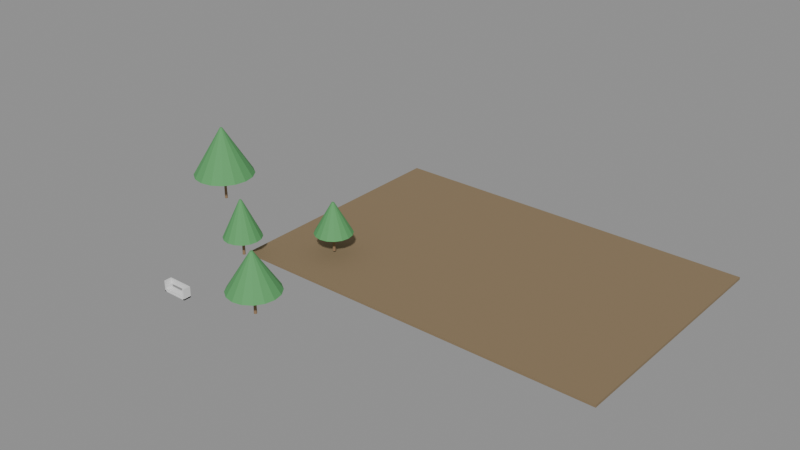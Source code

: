 # Source: e0353_after.blend  (saved by Blender 5.2.44; exported with 4.5.12 LTS)
import bpy
from mathutils import Matrix  # noqa: F401  (used for matrix-valued properties, if any)

bpy.ops.wm.read_factory_settings(use_empty=True)
scene = bpy.context.scene
scene.name = 'Scene'

# ---- materials (node trees are filled in below, after node groups)
mat_cesped = bpy.data.materials.new('Cesped')
mat_madera_tronco = bpy.data.materials.new('Madera_Tronco')
mat_follaje = bpy.data.materials.new('Follaje')
mat_madera = bpy.data.materials.new('Madera')
mat_madera_roble = bpy.data.materials.new('Madera_Roble')

# ---- material node trees
mat_cesped.use_nodes = True; mat_cesped.node_tree.nodes.clear()
_N = mat_cesped.node_tree.nodes; _L = mat_cesped.node_tree.links
n0 = _N.new('ShaderNodeBsdfPrincipled'); n0.name = 'Principled BSDF'; n0.location = (-200, 100)
n0.inputs[0].default_value = (0.25, 0.18, 0.1, 1.0)
n0.inputs[2].default_value = 0.9
n0.inputs[3].default_value = 1.45
n0.inputs[10].default_value = 0.005
n1 = _N.new('ShaderNodeOutputMaterial'); n1.name = 'Material Output'; n1.location = (200, 100)
_L.new(n0.outputs[0], n1.inputs[0])
n1.is_active_output = True
mat_madera_tronco.use_nodes = True; mat_madera_tronco.node_tree.nodes.clear()
_N = mat_madera_tronco.node_tree.nodes; _L = mat_madera_tronco.node_tree.links
n0 = _N.new('ShaderNodeBsdfPrincipled'); n0.name = 'Principled BSDF'; n0.location = (-200, 100)
n0.inputs[0].default_value = (0.28, 0.18, 0.1, 1.0)
n0.inputs[2].default_value = 0.9
n0.inputs[3].default_value = 1.45
n0.inputs[10].default_value = 0.005
n1 = _N.new('ShaderNodeOutputMaterial'); n1.name = 'Material Output'; n1.location = (200, 100)
_L.new(n0.outputs[0], n1.inputs[0])
n1.is_active_output = True
mat_follaje.use_nodes = True; mat_follaje.node_tree.nodes.clear()
_N = mat_follaje.node_tree.nodes; _L = mat_follaje.node_tree.links
n0 = _N.new('ShaderNodeBsdfPrincipled'); n0.name = 'Principled BSDF'; n0.location = (-200, 100)
n0.inputs[0].default_value = (0.1, 0.35, 0.12, 1.0)
n0.inputs[2].default_value = 0.8
n0.inputs[3].default_value = 1.45
n0.inputs[10].default_value = 0.005
n1 = _N.new('ShaderNodeOutputMaterial'); n1.name = 'Material Output'; n1.location = (200, 100)
_L.new(n0.outputs[0], n1.inputs[0])
n1.is_active_output = True
mat_madera.use_nodes = True; mat_madera.node_tree.nodes.clear()
_N = mat_madera.node_tree.nodes; _L = mat_madera.node_tree.links
n0 = _N.new('ShaderNodeBsdfPrincipled'); n0.name = 'Principled BSDF'; n0.location = (-200, 100)
n0.inputs[3].default_value = 1.45
n0.inputs[10].default_value = 0.005
n1 = _N.new('ShaderNodeOutputMaterial'); n1.name = 'Material Output'; n1.location = (200, 100)
_L.new(n0.outputs[0], n1.inputs[0])
n1.is_active_output = True
mat_madera_roble.use_nodes = True; mat_madera_roble.node_tree.nodes.clear()
_N = mat_madera_roble.node_tree.nodes; _L = mat_madera_roble.node_tree.links
n0 = _N.new('ShaderNodeBsdfPrincipled'); n0.name = 'Principled BSDF'; n0.location = (-200, 100)
n0.inputs[3].default_value = 1.45
n0.inputs[10].default_value = 0.005
n1 = _N.new('ShaderNodeOutputMaterial'); n1.name = 'Material Output'; n1.location = (200, 100)
_L.new(n0.outputs[0], n1.inputs[0])
n1.is_active_output = True

# ---- meshes
me_parque_cuerpo_mesh = bpy.data.meshes.new('Parque_Cuerpo_mesh')
me_parque_cuerpo_mesh.from_pydata([(0.0, 0.0, 0.0), (30.0, 0.0, 0.0), (30.0, 20.0, 0.0), (0.0, 20.0, 0.0), (0.0, 0.0, 0.2), (30.0, 0.0, 0.2), (30.0, 20.0, 0.2), (0.0, 20.0, 0.2)], [], [(0, 1, 2, 3), (4, 5, 6, 7), (0, 1, 5, 4), (1, 2, 6, 5), (2, 3, 7, 6), (3, 0, 4, 7)])
me_parque_cuerpo_mesh.materials.append(mat_cesped)
me_parque_cuerpo_mesh.update()
me_arbol_grande_tronco_mesh = bpy.data.meshes.new('Arbol_Grande_Tronco_mesh')
me_arbol_grande_tronco_mesh.from_pydata([(0.0, 0.12, 0.0), (0.0, 0.084, 2.2), (0.06, 0.1039, 0.0), (0.042, 0.07275, 2.2), (0.1039, 0.06, 0.0), (0.07275, 0.042, 2.2), (0.12, 0.0, 0.0), (0.084, 0.0, 2.2), (0.1039, -0.06, 0.0), (0.07275, -0.042, 2.2), (0.06, -0.1039, 0.0), (0.042, -0.07275, 2.2), (0.0, -0.12, 0.0), (0.0, -0.084, 2.2), (-0.06, -0.1039, 0.0), (-0.042, -0.07275, 2.2), (-0.1039, -0.06, 0.0), (-0.07275, -0.042, 2.2), (-0.12, 0.0, 0.0), (-0.084, 0.0, 2.2), (-0.1039, 0.06, 0.0), (-0.07275, 0.042, 2.2), (-0.06, 0.1039, 0.0), (-0.042, 0.07275, 2.2)], [], [(0, 1, 3, 2), (2, 3, 5, 4), (4, 5, 7, 6), (6, 7, 9, 8), (8, 9, 11, 10), (10, 11, 13, 12), (12, 13, 15, 14), (14, 15, 17, 16), (16, 17, 19, 18), (18, 19, 21, 20), (3, 1, 23, 21, 19, 17, 15, 13, 11, 9, 7, 5), (20, 21, 23, 22), (22, 23, 1, 0), (0, 2, 4, 6, 8, 10, 12, 14, 16, 18, 20, 22)])
me_arbol_grande_tronco_mesh.materials.append(mat_madera_tronco)
me_arbol_grande_tronco_mesh.update()
me_arbol_grande_copa_mesh = bpy.data.meshes.new('Arbol_Grande_Copa_mesh')
me_arbol_grande_copa_mesh.from_pydata([(0.0, 2.5, 2.2), (0.0, 0.1, 6.2), (0.9567, 2.31, 2.2), (0.03827, 0.09239, 6.2), (1.768, 1.768, 2.2), (0.07071, 0.07071, 6.2), (2.31, 0.9567, 2.2), (0.09239, 0.03827, 6.2), (2.5, 0.0, 2.2), (0.1, 0.0, 6.2), (2.31, -0.9567, 2.2), (0.09239, -0.03827, 6.2), (1.768, -1.768, 2.2), (0.07071, -0.07071, 6.2), (0.9567, -2.31, 2.2), (0.03827, -0.09239, 6.2), (0.0, -2.5, 2.2), (0.0, -0.1, 6.2), (-0.9567, -2.31, 2.2), (-0.03827, -0.09239, 6.2), (-1.768, -1.768, 2.2), (-0.07071, -0.07071, 6.2), (-2.31, -0.9567, 2.2), (-0.09239, -0.03827, 6.2), (-2.5, 0.0, 2.2), (-0.1, 0.0, 6.2), (-2.31, 0.9567, 2.2), (-0.09239, 0.03827, 6.2), (-1.768, 1.768, 2.2), (-0.07071, 0.07071, 6.2), (-0.9567, 2.31, 2.2), (-0.03827, 0.09239, 6.2)], [], [(0, 1, 3, 2), (2, 3, 5, 4), (4, 5, 7, 6), (6, 7, 9, 8), (8, 9, 11, 10), (10, 11, 13, 12), (12, 13, 15, 14), (14, 15, 17, 16), (16, 17, 19, 18), (18, 19, 21, 20), (20, 21, 23, 22), (22, 23, 25, 24), (24, 25, 27, 26), (26, 27, 29, 28), (3, 1, 31, 29, 27, 25, 23, 21, 19, 17, 15, 13, 11, 9, 7, 5), (28, 29, 31, 30), (30, 31, 1, 0), (0, 2, 4, 6, 8, 10, 12, 14, 16, 18, 20, 22, 24, 26, 28, 30)])
me_arbol_grande_copa_mesh.materials.append(mat_follaje)
me_arbol_grande_copa_mesh.update()
me_arbol_mediano_tronco_mesh = bpy.data.meshes.new('Arbol_Mediano_Tronco_mesh')
me_arbol_mediano_tronco_mesh.from_pydata([(0.0, 0.12, 0.0), (0.0, 0.084, 1.8), (0.06, 0.1039, 0.0), (0.042, 0.07275, 1.8), (0.1039, 0.06, 0.0), (0.07275, 0.042, 1.8), (0.12, 0.0, 0.0), (0.084, 0.0, 1.8), (0.1039, -0.06, 0.0), (0.07275, -0.042, 1.8), (0.06, -0.1039, 0.0), (0.042, -0.07275, 1.8), (0.0, -0.12, 0.0), (0.0, -0.084, 1.8), (-0.06, -0.1039, 0.0), (-0.042, -0.07275, 1.8), (-0.1039, -0.06, 0.0), (-0.07275, -0.042, 1.8), (-0.12, 0.0, 0.0), (-0.084, 0.0, 1.8), (-0.1039, 0.06, 0.0), (-0.07275, 0.042, 1.8), (-0.06, 0.1039, 0.0), (-0.042, 0.07275, 1.8)], [], [(0, 1, 3, 2), (2, 3, 5, 4), (4, 5, 7, 6), (6, 7, 9, 8), (8, 9, 11, 10), (10, 11, 13, 12), (12, 13, 15, 14), (14, 15, 17, 16), (16, 17, 19, 18), (18, 19, 21, 20), (3, 1, 23, 21, 19, 17, 15, 13, 11, 9, 7, 5), (20, 21, 23, 22), (22, 23, 1, 0), (0, 2, 4, 6, 8, 10, 12, 14, 16, 18, 20, 22)])
me_arbol_mediano_tronco_mesh.materials.append(mat_madera_tronco)
me_arbol_mediano_tronco_mesh.update()
me_arbol_mediano_copa_mesh = bpy.data.meshes.new('Arbol_Mediano_Copa_mesh')
me_arbol_mediano_copa_mesh.from_pydata([(0.0, 2.0, 1.8), (0.0, 0.1, 4.8), (0.7654, 1.848, 1.8), (0.03827, 0.09239, 4.8), (1.414, 1.414, 1.8), (0.07071, 0.07071, 4.8), (1.848, 0.7654, 1.8), (0.09239, 0.03827, 4.8), (2.0, 0.0, 1.8), (0.1, 0.0, 4.8), (1.848, -0.7654, 1.8), (0.09239, -0.03827, 4.8), (1.414, -1.414, 1.8), (0.07071, -0.07071, 4.8), (0.7654, -1.848, 1.8), (0.03827, -0.09239, 4.8), (0.0, -2.0, 1.8), (0.0, -0.1, 4.8), (-0.7654, -1.848, 1.8), (-0.03827, -0.09239, 4.8), (-1.414, -1.414, 1.8), (-0.07071, -0.07071, 4.8), (-1.848, -0.7654, 1.8), (-0.09239, -0.03827, 4.8), (-2.0, 0.0, 1.8), (-0.1, 0.0, 4.8), (-1.848, 0.7654, 1.8), (-0.09239, 0.03827, 4.8), (-1.414, 1.414, 1.8), (-0.07071, 0.07071, 4.8), (-0.7654, 1.848, 1.8), (-0.03827, 0.09239, 4.8)], [], [(0, 1, 3, 2), (2, 3, 5, 4), (4, 5, 7, 6), (6, 7, 9, 8), (8, 9, 11, 10), (10, 11, 13, 12), (12, 13, 15, 14), (14, 15, 17, 16), (16, 17, 19, 18), (18, 19, 21, 20), (20, 21, 23, 22), (22, 23, 25, 24), (24, 25, 27, 26), (26, 27, 29, 28), (3, 1, 31, 29, 27, 25, 23, 21, 19, 17, 15, 13, 11, 9, 7, 5), (28, 29, 31, 30), (30, 31, 1, 0), (0, 2, 4, 6, 8, 10, 12, 14, 16, 18, 20, 22, 24, 26, 28, 30)])
me_arbol_mediano_copa_mesh.materials.append(mat_follaje)
me_arbol_mediano_copa_mesh.update()
me_arbol_pequeno_tronco_mesh = bpy.data.meshes.new('Arbol_Pequeno_Tronco_mesh')
me_arbol_pequeno_tronco_mesh.from_pydata([(0.0, 0.12, 0.0), (0.0, 0.084, 1.5), (0.06, 0.1039, 0.0), (0.042, 0.07275, 1.5), (0.1039, 0.06, 0.0), (0.07275, 0.042, 1.5), (0.12, 0.0, 0.0), (0.084, 0.0, 1.5), (0.1039, -0.06, 0.0), (0.07275, -0.042, 1.5), (0.06, -0.1039, 0.0), (0.042, -0.07275, 1.5), (0.0, -0.12, 0.0), (0.0, -0.084, 1.5), (-0.06, -0.1039, 0.0), (-0.042, -0.07275, 1.5), (-0.1039, -0.06, 0.0), (-0.07275, -0.042, 1.5), (-0.12, 0.0, 0.0), (-0.084, 0.0, 1.5), (-0.1039, 0.06, 0.0), (-0.07275, 0.042, 1.5), (-0.06, 0.1039, 0.0), (-0.042, 0.07275, 1.5)], [], [(0, 1, 3, 2), (2, 3, 5, 4), (4, 5, 7, 6), (6, 7, 9, 8), (8, 9, 11, 10), (10, 11, 13, 12), (12, 13, 15, 14), (14, 15, 17, 16), (16, 17, 19, 18), (18, 19, 21, 20), (3, 1, 23, 21, 19, 17, 15, 13, 11, 9, 7, 5), (20, 21, 23, 22), (22, 23, 1, 0), (0, 2, 4, 6, 8, 10, 12, 14, 16, 18, 20, 22)])
me_arbol_pequeno_tronco_mesh.materials.append(mat_madera_tronco)
me_arbol_pequeno_tronco_mesh.update()
me_arbol_pequeno_copa_mesh = bpy.data.meshes.new('Arbol_Pequeno_Copa_mesh')
me_arbol_pequeno_copa_mesh.from_pydata([(0.0, 1.5, 1.5), (0.0, 0.1, 4.0), (0.574, 1.386, 1.5), (0.03827, 0.09239, 4.0), (1.061, 1.061, 1.5), (0.07071, 0.07071, 4.0), (1.386, 0.574, 1.5), (0.09239, 0.03827, 4.0), (1.5, 0.0, 1.5), (0.1, 0.0, 4.0), (1.386, -0.574, 1.5), (0.09239, -0.03827, 4.0), (1.061, -1.061, 1.5), (0.07071, -0.07071, 4.0), (0.574, -1.386, 1.5), (0.03827, -0.09239, 4.0), (0.0, -1.5, 1.5), (0.0, -0.1, 4.0), (-0.574, -1.386, 1.5), (-0.03827, -0.09239, 4.0), (-1.061, -1.061, 1.5), (-0.07071, -0.07071, 4.0), (-1.386, -0.574, 1.5), (-0.09239, -0.03827, 4.0), (-1.5, 0.0, 1.5), (-0.1, 0.0, 4.0), (-1.386, 0.574, 1.5), (-0.09239, 0.03827, 4.0), (-1.061, 1.061, 1.5), (-0.07071, 0.07071, 4.0), (-0.574, 1.386, 1.5), (-0.03827, 0.09239, 4.0)], [], [(0, 1, 3, 2), (2, 3, 5, 4), (4, 5, 7, 6), (6, 7, 9, 8), (8, 9, 11, 10), (10, 11, 13, 12), (12, 13, 15, 14), (14, 15, 17, 16), (16, 17, 19, 18), (18, 19, 21, 20), (20, 21, 23, 22), (22, 23, 25, 24), (24, 25, 27, 26), (26, 27, 29, 28), (3, 1, 31, 29, 27, 25, 23, 21, 19, 17, 15, 13, 11, 9, 7, 5), (28, 29, 31, 30), (30, 31, 1, 0), (0, 2, 4, 6, 8, 10, 12, 14, 16, 18, 20, 22, 24, 26, 28, 30)])
me_arbol_pequeno_copa_mesh.materials.append(mat_follaje)
me_arbol_pequeno_copa_mesh.update()
me_banco_parque_base_mesh = bpy.data.meshes.new('Banco_Parque_Base_mesh')
me_banco_parque_base_mesh.from_pydata([(0.0, 0.0, 0.0), (2.0, 0.0, 0.0), (2.0, 0.6, 0.0), (0.0, 0.6, 0.0), (0.0, 0.0, 0.1), (2.0, 0.0, 0.1), (2.0, 0.6, 0.1), (0.0, 0.6, 0.1)], [], [(0, 1, 2, 3), (4, 5, 6, 7), (0, 1, 5, 4), (1, 2, 6, 5), (2, 3, 7, 6), (3, 0, 4, 7)])
me_banco_parque_base_mesh.materials.append(mat_madera)
me_banco_parque_base_mesh.update()
me_banco_parque_cojin_mesh = bpy.data.meshes.new('Banco_Parque_Cojin_mesh')
me_banco_parque_cojin_mesh.from_pydata([(0.0, 0.0, 0.0), (1.92, 0.0, 0.0), (1.92, 0.52, 0.0), (0.0, 0.52, 0.0), (0.0, 0.0, 0.12), (1.92, 0.0, 0.12), (1.92, 0.52, 0.12), (0.0, 0.52, 0.12)], [], [(0, 1, 2, 3), (4, 5, 6, 7), (0, 1, 5, 4), (1, 2, 6, 5), (2, 3, 7, 6), (3, 0, 4, 7)])
me_banco_parque_cojin_mesh.materials.append(mat_madera_roble)
me_banco_parque_cojin_mesh.update()
me_banco_parque_respaldo_mesh = bpy.data.meshes.new('Banco_Parque_Respaldo_mesh')
me_banco_parque_respaldo_mesh.from_pydata([(0.0, 0.0, 0.0), (1.76, 0.0, 0.0), (1.76, 0.1, 0.0), (0.0, 0.1, 0.0), (0.0, 0.0, 0.4), (1.76, 0.0, 0.4), (1.76, 0.1, 0.4), (0.0, 0.1, 0.4)], [], [(0, 1, 2, 3), (4, 5, 6, 7), (0, 1, 5, 4), (1, 2, 6, 5), (2, 3, 7, 6), (3, 0, 4, 7)])
me_banco_parque_respaldo_mesh.materials.append(mat_madera_roble)
me_banco_parque_respaldo_mesh.update()
me_banco_parque_brazo_izq_mesh = bpy.data.meshes.new('Banco_Parque_Brazo_Izq_mesh')
me_banco_parque_brazo_izq_mesh.from_pydata([(0.0, 0.0, 0.0), (0.12, 0.0, 0.0), (0.12, 0.6, 0.0), (0.0, 0.6, 0.0), (0.0, 0.0, 0.85), (0.12, 0.0, 0.85), (0.12, 0.6, 0.85), (0.0, 0.6, 0.85)], [], [(0, 1, 2, 3), (4, 5, 6, 7), (0, 1, 5, 4), (1, 2, 6, 5), (2, 3, 7, 6), (3, 0, 4, 7)])
me_banco_parque_brazo_izq_mesh.materials.append(mat_madera)
me_banco_parque_brazo_izq_mesh.update()
me_banco_parque_brazo_der_mesh = bpy.data.meshes.new('Banco_Parque_Brazo_Der_mesh')
me_banco_parque_brazo_der_mesh.from_pydata([(0.0, 0.0, 0.0), (0.12, 0.0, 0.0), (0.12, 0.6, 0.0), (0.0, 0.6, 0.0), (0.0, 0.0, 0.85), (0.12, 0.0, 0.85), (0.12, 0.6, 0.85), (0.0, 0.6, 0.85)], [], [(0, 1, 2, 3), (4, 5, 6, 7), (0, 1, 5, 4), (1, 2, 6, 5), (2, 3, 7, 6), (3, 0, 4, 7)])
me_banco_parque_brazo_der_mesh.materials.append(mat_madera)
me_banco_parque_brazo_der_mesh.update()
me_arbol_simple_nuevo_tronco_mesh = bpy.data.meshes.new('Arbol_simple_Nuevo_Tronco_mesh')
me_arbol_simple_nuevo_tronco_mesh.from_pydata([(0.0, 0.12, 0.0), (0.0, 0.084, 1.5), (0.06, 0.1039, 0.0), (0.042, 0.07275, 1.5), (0.1039, 0.06, 0.0), (0.07275, 0.042, 1.5), (0.12, 0.0, 0.0), (0.084, 0.0, 1.5), (0.1039, -0.06, 0.0), (0.07275, -0.042, 1.5), (0.06, -0.1039, 0.0), (0.042, -0.07275, 1.5), (0.0, -0.12, 0.0), (0.0, -0.084, 1.5), (-0.06, -0.1039, 0.0), (-0.042, -0.07275, 1.5), (-0.1039, -0.06, 0.0), (-0.07275, -0.042, 1.5), (-0.12, 0.0, 0.0), (-0.084, 0.0, 1.5), (-0.1039, 0.06, 0.0), (-0.07275, 0.042, 1.5), (-0.06, 0.1039, 0.0), (-0.042, 0.07275, 1.5)], [], [(0, 1, 3, 2), (2, 3, 5, 4), (4, 5, 7, 6), (6, 7, 9, 8), (8, 9, 11, 10), (10, 11, 13, 12), (12, 13, 15, 14), (14, 15, 17, 16), (16, 17, 19, 18), (18, 19, 21, 20), (3, 1, 23, 21, 19, 17, 15, 13, 11, 9, 7, 5), (20, 21, 23, 22), (22, 23, 1, 0), (0, 2, 4, 6, 8, 10, 12, 14, 16, 18, 20, 22)])
me_arbol_simple_nuevo_tronco_mesh.materials.append(mat_madera_tronco)
me_arbol_simple_nuevo_tronco_mesh.update()
me_arbol_simple_nuevo_copa_mesh = bpy.data.meshes.new('Arbol_simple_Nuevo_Copa_mesh')
me_arbol_simple_nuevo_copa_mesh.from_pydata([(0.0, 1.5, 1.5), (0.0, 0.1, 4.5), (0.574, 1.386, 1.5), (0.03827, 0.09239, 4.5), (1.061, 1.061, 1.5), (0.07071, 0.07071, 4.5), (1.386, 0.574, 1.5), (0.09239, 0.03827, 4.5), (1.5, 0.0, 1.5), (0.1, 0.0, 4.5), (1.386, -0.574, 1.5), (0.09239, -0.03827, 4.5), (1.061, -1.061, 1.5), (0.07071, -0.07071, 4.5), (0.574, -1.386, 1.5), (0.03827, -0.09239, 4.5), (0.0, -1.5, 1.5), (0.0, -0.1, 4.5), (-0.574, -1.386, 1.5), (-0.03827, -0.09239, 4.5), (-1.061, -1.061, 1.5), (-0.07071, -0.07071, 4.5), (-1.386, -0.574, 1.5), (-0.09239, -0.03827, 4.5), (-1.5, 0.0, 1.5), (-0.1, 0.0, 4.5), (-1.386, 0.574, 1.5), (-0.09239, 0.03827, 4.5), (-1.061, 1.061, 1.5), (-0.07071, 0.07071, 4.5), (-0.574, 1.386, 1.5), (-0.03827, 0.09239, 4.5)], [], [(0, 1, 3, 2), (2, 3, 5, 4), (4, 5, 7, 6), (6, 7, 9, 8), (8, 9, 11, 10), (10, 11, 13, 12), (12, 13, 15, 14), (14, 15, 17, 16), (16, 17, 19, 18), (18, 19, 21, 20), (20, 21, 23, 22), (22, 23, 25, 24), (24, 25, 27, 26), (26, 27, 29, 28), (3, 1, 31, 29, 27, 25, 23, 21, 19, 17, 15, 13, 11, 9, 7, 5), (28, 29, 31, 30), (30, 31, 1, 0), (0, 2, 4, 6, 8, 10, 12, 14, 16, 18, 20, 22, 24, 26, 28, 30)])
me_arbol_simple_nuevo_copa_mesh.materials.append(mat_follaje)
me_arbol_simple_nuevo_copa_mesh.update()

# ---- objects
ob_parque = bpy.data.objects.new('Parque', None)
ob_parque_cuerpo = bpy.data.objects.new('Parque_Cuerpo', me_parque_cuerpo_mesh)
ob_arbol_grande = bpy.data.objects.new('Arbol_Grande', None)
ob_arbol_grande_tronco = bpy.data.objects.new('Arbol_Grande_Tronco', me_arbol_grande_tronco_mesh)
ob_arbol_grande_copa = bpy.data.objects.new('Arbol_Grande_Copa', me_arbol_grande_copa_mesh)
ob_arbol_mediano = bpy.data.objects.new('Arbol_Mediano', None)
ob_arbol_mediano_tronco = bpy.data.objects.new('Arbol_Mediano_Tronco', me_arbol_mediano_tronco_mesh)
ob_arbol_mediano_copa = bpy.data.objects.new('Arbol_Mediano_Copa', me_arbol_mediano_copa_mesh)
ob_arbol_pequeno = bpy.data.objects.new('Arbol_Pequeno', None)
ob_arbol_pequeno_tronco = bpy.data.objects.new('Arbol_Pequeno_Tronco', me_arbol_pequeno_tronco_mesh)
ob_arbol_pequeno_copa = bpy.data.objects.new('Arbol_Pequeno_Copa', me_arbol_pequeno_copa_mesh)
ob_banco_parque = bpy.data.objects.new('Banco_Parque', None)
ob_banco_parque_base = bpy.data.objects.new('Banco_Parque_Base', me_banco_parque_base_mesh)
ob_banco_parque_cojin = bpy.data.objects.new('Banco_Parque_Cojin', me_banco_parque_cojin_mesh)
ob_banco_parque_respaldo = bpy.data.objects.new('Banco_Parque_Respaldo', me_banco_parque_respaldo_mesh)
ob_banco_parque_brazo_izq = bpy.data.objects.new('Banco_Parque_Brazo_Izq', me_banco_parque_brazo_izq_mesh)
ob_banco_parque_brazo_der = bpy.data.objects.new('Banco_Parque_Brazo_Der', me_banco_parque_brazo_der_mesh)
ob_arbol_simple_nuevo = bpy.data.objects.new('Arbol_simple_Nuevo', None)
ob_arbol_simple_nuevo_tronco = bpy.data.objects.new('Arbol_simple_Nuevo_Tronco', me_arbol_simple_nuevo_tronco_mesh)
ob_arbol_simple_nuevo_copa = bpy.data.objects.new('Arbol_simple_Nuevo_Copa', me_arbol_simple_nuevo_copa_mesh)

# ---- transforms, parenting, visibility, modifiers, constraints
ob_parque.location = (0.0, 0.0, -0.3)
ob_parque.empty_display_type = 'ARROWS'
ob_parque_cuerpo.parent = ob_parque
ob_parque_cuerpo.location = (0.0, 0.0, 0.0)
ob_arbol_grande.location = (-8.0, 5.0, 0.1)
ob_arbol_grande.empty_display_type = 'ARROWS'
ob_arbol_grande_tronco.parent = ob_arbol_grande
ob_arbol_grande_tronco.location = (0.0, 0.0, 0.0)
ob_arbol_grande_copa.parent = ob_arbol_grande
ob_arbol_grande_copa.location = (0.0, 0.0, 0.0)
ob_arbol_mediano.location = (7.0, -6.0, 0.1)
ob_arbol_mediano.empty_display_type = 'ARROWS'
ob_arbol_mediano_tronco.parent = ob_arbol_mediano
ob_arbol_mediano_tronco.location = (0.0, 0.0, 0.0)
ob_arbol_mediano_copa.parent = ob_arbol_mediano
ob_arbol_mediano_copa.location = (0.0, 0.0, 0.0)
ob_arbol_pequeno.location = (5.0, 4.0, 0.1)
ob_arbol_pequeno.empty_display_type = 'ARROWS'
ob_arbol_pequeno_tronco.parent = ob_arbol_pequeno
ob_arbol_pequeno_tronco.location = (0.0, 0.0, 0.0)
ob_arbol_pequeno_copa.parent = ob_arbol_pequeno
ob_arbol_pequeno_copa.location = (0.0, 0.0, 0.0)
ob_banco_parque.location = (0.0, -8.0, 0.1)
ob_banco_parque.empty_display_type = 'ARROWS'
ob_banco_parque_base.parent = ob_banco_parque
ob_banco_parque_base.location = (0.0, 0.0, 0.0)
ob_banco_parque_cojin.parent = ob_banco_parque
ob_banco_parque_cojin.location = (0.02, 0.02, 0.1)
ob_banco_parque_respaldo.parent = ob_banco_parque
ob_banco_parque_respaldo.location = (0.12, 0.5, 0.45)
ob_banco_parque_brazo_izq.parent = ob_banco_parque
ob_banco_parque_brazo_izq.location = (0.0, 0.0, 0.0)
ob_banco_parque_brazo_der.parent = ob_banco_parque
ob_banco_parque_brazo_der.location = (1.88, 0.0, 0.0)
ob_arbol_simple_nuevo.location = (0.1, -0.6, 0.0)
ob_arbol_simple_nuevo.empty_display_type = 'ARROWS'
ob_arbol_simple_nuevo_tronco.parent = ob_arbol_simple_nuevo
ob_arbol_simple_nuevo_tronco.location = (0.0, 0.0, 0.0)
ob_arbol_simple_nuevo_copa.parent = ob_arbol_simple_nuevo
ob_arbol_simple_nuevo_copa.location = (0.0, 0.0, 0.0)

# ---- collection membership
scene.collection.objects.link(ob_parque)
scene.collection.objects.link(ob_parque_cuerpo)
scene.collection.objects.link(ob_arbol_grande)
scene.collection.objects.link(ob_arbol_grande_tronco)
scene.collection.objects.link(ob_arbol_grande_copa)
scene.collection.objects.link(ob_arbol_mediano)
scene.collection.objects.link(ob_arbol_mediano_tronco)
scene.collection.objects.link(ob_arbol_mediano_copa)
scene.collection.objects.link(ob_arbol_pequeno)
scene.collection.objects.link(ob_arbol_pequeno_tronco)
scene.collection.objects.link(ob_arbol_pequeno_copa)
scene.collection.objects.link(ob_banco_parque)
scene.collection.objects.link(ob_banco_parque_base)
scene.collection.objects.link(ob_banco_parque_cojin)
scene.collection.objects.link(ob_banco_parque_respaldo)
scene.collection.objects.link(ob_banco_parque_brazo_izq)
scene.collection.objects.link(ob_banco_parque_brazo_der)
scene.collection.objects.link(ob_arbol_simple_nuevo)
scene.collection.objects.link(ob_arbol_simple_nuevo_tronco)
scene.collection.objects.link(ob_arbol_simple_nuevo_copa)

# ---- scene / render settings (as saved in the file)
scene.frame_start = 1; scene.frame_end = 250; scene.frame_set(1)
scene.render.engine = 'BLENDER_EEVEE_NEXT'
scene.render.bake_bias = 0.0
scene.render.bake_samples = 0
scene.render.compositor_device = 'GPU'
scene.eevee.use_volume_custom_range = False
scene.eevee.fast_gi_thickness_near = 0.1
scene.eevee.fast_gi_thickness_far = 0.0
scene.eevee.ray_tracing_options.screen_trace_thickness = 0.1
bpy.context.view_layer.update()

# ---- added for rendering (the .blend has no active camera and no usable light): camera, sun + grey world if the file has none
cam_auto = bpy.data.cameras.new('AutoCamera')
cam_auto.lens = 50.0
cam_auto.sensor_width = 36.0
cam_auto.clip_end = 1000.0
ob_auto_camera = bpy.data.objects.new('AutoCamera', cam_auto)
scene.collection.objects.link(ob_auto_camera)
ob_auto_camera.location = (55.7124, -49.1549, 39.77)
ob_auto_camera.rotation_euler = (1.09748, -7.21219e-08, 0.694738)
scene.camera = ob_auto_camera
light_auto_sun = bpy.data.lights.new('AutoSun', 'SUN')
light_auto_sun.energy = 3.0
light_auto_sun.angle = 0.0523599
ob_auto_sun = bpy.data.objects.new('AutoSun', light_auto_sun)
scene.collection.objects.link(ob_auto_sun)
ob_auto_sun.rotation_euler = (0.872665, 0.174533, 0.523599)
if scene.world is None:
    world_auto = bpy.data.worlds.new('AutoWorld')
    world_auto.color = (0.3, 0.3, 0.3)
    scene.world = world_auto
bpy.context.view_layer.update()
